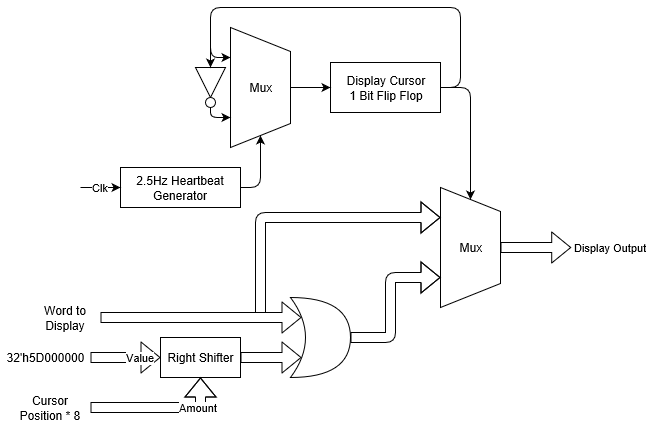

The diagram above was exported from draw.io. Its source (the exported page's mxGraphModel, read from the mxfile embedded in the PNG):
<mxGraphModel grid="1" shadow="0" math="0" pageHeight="1169" pageWidth="827" pageScale="1" page="1" fold="1" arrows="1" connect="1" tooltips="1" guides="1" gridSize="10" dy="510" dx="1581">
  <root>
    <mxCell id="0" />
    <mxCell id="1" parent="0" />
    <mxCell id="pYSVDgNg2lrLsT2Wtuty-5" parent="1" edge="1" source="pYSVDgNg2lrLsT2Wtuty-1" target="pYSVDgNg2lrLsT2Wtuty-3" style="edgeStyle=orthogonalEdgeStyle;rounded=1;orthogonalLoop=1;jettySize=auto;html=1;exitX=1;exitY=0.5;exitDx=0;exitDy=0;entryX=0.25;entryY=1;entryDx=0;entryDy=0;">
      <mxGeometry as="geometry" relative="1">
        <Array as="points">
          <mxPoint x="340" y="150" />
          <mxPoint x="340" y="70" />
          <mxPoint x="90" y="70" />
          <mxPoint x="90" y="120" />
        </Array>
      </mxGeometry>
    </mxCell>
    <mxCell id="eVoX9We8cNWsGdoVhQLV-2" parent="1" edge="1" source="pYSVDgNg2lrLsT2Wtuty-1" target="eVoX9We8cNWsGdoVhQLV-1" style="edgeStyle=orthogonalEdgeStyle;rounded=1;orthogonalLoop=1;jettySize=auto;html=1;exitX=1;exitY=0.5;exitDx=0;exitDy=0;entryX=0;entryY=0.5;entryDx=0;entryDy=0;">
      <mxGeometry as="geometry" relative="1" />
    </mxCell>
    <mxCell id="pYSVDgNg2lrLsT2Wtuty-1" value="Display Cursor&lt;br&gt;1 Bit Flip Flop&lt;br&gt;" parent="1" style="rounded=0;whiteSpace=wrap;html=1;" vertex="1">
      <mxGeometry as="geometry" x="210" y="125" width="110" height="50" />
    </mxCell>
    <mxCell id="pYSVDgNg2lrLsT2Wtuty-15" parent="1" edge="1" source="pYSVDgNg2lrLsT2Wtuty-2" target="pYSVDgNg2lrLsT2Wtuty-3" style="edgeStyle=orthogonalEdgeStyle;rounded=1;orthogonalLoop=1;jettySize=auto;html=1;exitX=1;exitY=0.5;exitDx=0;exitDy=0;entryX=1;entryY=0.5;entryDx=0;entryDy=0;">
      <mxGeometry as="geometry" relative="1" />
    </mxCell>
    <mxCell id="pYSVDgNg2lrLsT2Wtuty-2" value="2.5Hz Heartbeat Generator" parent="1" style="rounded=0;whiteSpace=wrap;html=1;" vertex="1">
      <mxGeometry as="geometry" y="230" width="120" height="40" />
    </mxCell>
    <mxCell id="pYSVDgNg2lrLsT2Wtuty-4" parent="1" edge="1" source="pYSVDgNg2lrLsT2Wtuty-3" target="pYSVDgNg2lrLsT2Wtuty-1" style="edgeStyle=orthogonalEdgeStyle;rounded=0;orthogonalLoop=1;jettySize=auto;html=1;exitX=0.5;exitY=0;exitDx=0;exitDy=0;entryX=0;entryY=0.5;entryDx=0;entryDy=0;">
      <mxGeometry as="geometry" relative="1" />
    </mxCell>
    <mxCell id="pYSVDgNg2lrLsT2Wtuty-3" value="Mux" parent="1" style="shape=trapezoid;perimeter=trapezoidPerimeter;whiteSpace=wrap;html=1;direction=south;" vertex="1">
      <mxGeometry as="geometry" x="110" y="90" width="60" height="120" />
    </mxCell>
    <mxCell id="pYSVDgNg2lrLsT2Wtuty-11" value="" parent="1" style="group" vertex="1" connectable="0">
      <mxGeometry as="geometry" x="75" y="130" width="30" height="40" />
    </mxCell>
    <mxCell id="pYSVDgNg2lrLsT2Wtuty-6" value="" parent="pYSVDgNg2lrLsT2Wtuty-11" style="triangle;whiteSpace=wrap;html=1;direction=south;" vertex="1">
      <mxGeometry as="geometry" width="30" height="30" />
    </mxCell>
    <mxCell id="pYSVDgNg2lrLsT2Wtuty-7" value="" parent="pYSVDgNg2lrLsT2Wtuty-11" style="ellipse;whiteSpace=wrap;html=1;aspect=fixed;direction=south;" vertex="1">
      <mxGeometry as="geometry" x="10" y="30" width="10" height="10" />
    </mxCell>
    <mxCell id="pYSVDgNg2lrLsT2Wtuty-12" parent="1" edge="1" source="pYSVDgNg2lrLsT2Wtuty-7" target="pYSVDgNg2lrLsT2Wtuty-3" style="edgeStyle=orthogonalEdgeStyle;rounded=1;orthogonalLoop=1;jettySize=auto;html=1;exitX=1;exitY=0.5;exitDx=0;exitDy=0;entryX=0.75;entryY=1;entryDx=0;entryDy=0;">
      <mxGeometry as="geometry" relative="1">
        <Array as="points">
          <mxPoint x="90" y="180" />
        </Array>
      </mxGeometry>
    </mxCell>
    <mxCell id="pYSVDgNg2lrLsT2Wtuty-13" value="" parent="1" edge="1" target="pYSVDgNg2lrLsT2Wtuty-6" style="endArrow=classic;html=1;entryX=0;entryY=0.5;entryDx=0;entryDy=0;">
      <mxGeometry as="geometry" relative="1" width="50" height="50">
        <mxPoint as="sourcePoint" x="90" y="90" />
        <mxPoint as="targetPoint" x="60" y="170" />
      </mxGeometry>
    </mxCell>
    <mxCell id="pYSVDgNg2lrLsT2Wtuty-14" value="Clk" parent="1" edge="1" target="pYSVDgNg2lrLsT2Wtuty-2" style="endArrow=classic;html=1;entryX=0;entryY=0.5;entryDx=0;entryDy=0;">
      <mxGeometry as="geometry" relative="1" width="50" height="50">
        <mxPoint as="sourcePoint" x="-40" y="250" />
        <mxPoint as="targetPoint" x="-30" y="250" />
      </mxGeometry>
    </mxCell>
    <mxCell id="eVoX9We8cNWsGdoVhQLV-1" value="Mux" parent="1" style="shape=trapezoid;perimeter=trapezoidPerimeter;whiteSpace=wrap;html=1;direction=south;" vertex="1">
      <mxGeometry as="geometry" x="320" y="250" width="60" height="120" />
    </mxCell>
    <mxCell id="eVoX9We8cNWsGdoVhQLV-3" value="" parent="1" style="shape=xor;whiteSpace=wrap;html=1;" vertex="1">
      <mxGeometry as="geometry" x="170" y="360" width="60" height="80" />
    </mxCell>
    <mxCell id="eVoX9We8cNWsGdoVhQLV-5" value="" parent="1" edge="1" target="eVoX9We8cNWsGdoVhQLV-1" style="shape=flexArrow;endArrow=classic;html=1;entryX=0.25;entryY=1;entryDx=0;entryDy=0;">
      <mxGeometry as="geometry" relative="1" width="50" height="50">
        <mxPoint as="sourcePoint" x="140" y="380" />
        <mxPoint as="targetPoint" x="210" y="280" />
        <Array as="points">
          <mxPoint x="140" y="280" />
        </Array>
      </mxGeometry>
    </mxCell>
    <mxCell id="eVoX9We8cNWsGdoVhQLV-6" value="" parent="1" edge="1" source="eVoX9We8cNWsGdoVhQLV-3" target="eVoX9We8cNWsGdoVhQLV-1" style="shape=flexArrow;endArrow=classic;html=1;exitX=1;exitY=0.5;exitDx=0;exitDy=0;exitPerimeter=0;entryX=0.75;entryY=1;entryDx=0;entryDy=0;">
      <mxGeometry as="geometry" relative="1" width="50" height="50">
        <mxPoint as="sourcePoint" x="280" y="480" />
        <mxPoint as="targetPoint" x="330" y="430" />
        <Array as="points">
          <mxPoint x="270" y="400" />
          <mxPoint x="270" y="340" />
        </Array>
      </mxGeometry>
    </mxCell>
    <mxCell id="eVoX9We8cNWsGdoVhQLV-8" value="" parent="1" edge="1" target="eVoX9We8cNWsGdoVhQLV-3" style="shape=flexArrow;endArrow=classic;html=1;entryX=0.175;entryY=0.75;entryDx=0;entryDy=0;entryPerimeter=0;">
      <mxGeometry as="geometry" relative="1" width="50" height="50">
        <mxPoint as="sourcePoint" x="120" y="420" />
        <mxPoint as="targetPoint" x="50" y="440" />
      </mxGeometry>
    </mxCell>
    <mxCell id="eVoX9We8cNWsGdoVhQLV-9" value="Right Shifter" parent="1" style="rounded=0;whiteSpace=wrap;html=1;" vertex="1">
      <mxGeometry as="geometry" x="40" y="400" width="80" height="40" />
    </mxCell>
    <mxCell id="eVoX9We8cNWsGdoVhQLV-4" value="" parent="1" edge="1" target="eVoX9We8cNWsGdoVhQLV-3" style="shape=flexArrow;endArrow=classic;html=1;entryX=0.175;entryY=0.25;entryDx=0;entryDy=0;entryPerimeter=0;fillColor=#ffffff;">
      <mxGeometry as="geometry" relative="1" width="50" height="50">
        <mxPoint as="sourcePoint" x="-20" y="380" />
        <mxPoint as="targetPoint" x="120" y="420" />
      </mxGeometry>
    </mxCell>
    <mxCell id="eVoX9We8cNWsGdoVhQLV-10" value="Value" parent="1" edge="1" source="eVoX9We8cNWsGdoVhQLV-12" target="eVoX9We8cNWsGdoVhQLV-9" style="shape=flexArrow;endArrow=classic;html=1;fillColor=#ffffff;entryX=0;entryY=0.5;entryDx=0;entryDy=0;exitX=1;exitY=0.5;exitDx=0;exitDy=0;">
      <mxGeometry as="geometry" relative="1" x="0.4286" width="50" height="50">
        <mxPoint as="sourcePoint" x="-50" y="420" />
        <mxPoint as="targetPoint" x="-20" y="420" />
        <mxPoint as="offset" />
      </mxGeometry>
    </mxCell>
    <mxCell id="eVoX9We8cNWsGdoVhQLV-11" value="Amount" parent="1" edge="1" source="eVoX9We8cNWsGdoVhQLV-14" target="eVoX9We8cNWsGdoVhQLV-9" style="shape=flexArrow;endArrow=classic;html=1;fillColor=#ffffff;entryX=0.5;entryY=1;entryDx=0;entryDy=0;exitX=1;exitY=0.5;exitDx=0;exitDy=0;">
      <mxGeometry as="geometry" relative="1" x="0.5385" width="50" height="50">
        <mxPoint as="sourcePoint" x="-20" y="470" />
        <mxPoint as="targetPoint" x="60" y="480" />
        <Array as="points">
          <mxPoint x="80" y="470" />
        </Array>
        <mxPoint as="offset" />
      </mxGeometry>
    </mxCell>
    <mxCell id="eVoX9We8cNWsGdoVhQLV-12" value="32'h5D000000&lt;br&gt;" parent="1" style="text;html=1;strokeColor=none;fillColor=none;align=center;verticalAlign=middle;whiteSpace=wrap;rounded=0;" vertex="1">
      <mxGeometry as="geometry" x="-120" y="410" width="90" height="20" />
    </mxCell>
    <mxCell id="eVoX9We8cNWsGdoVhQLV-14" value="Cursor Position * 8&lt;br&gt;" parent="1" style="text;html=1;strokeColor=none;fillColor=none;align=center;verticalAlign=middle;whiteSpace=wrap;rounded=0;" vertex="1">
      <mxGeometry as="geometry" x="-110" y="460" width="80" height="20" />
    </mxCell>
    <mxCell id="eVoX9We8cNWsGdoVhQLV-15" value="Word to Display&lt;br&gt;" parent="1" style="text;html=1;strokeColor=none;fillColor=none;align=center;verticalAlign=middle;whiteSpace=wrap;rounded=0;" vertex="1">
      <mxGeometry as="geometry" x="-90" y="370" width="70" height="20" />
    </mxCell>
    <mxCell id="eVoX9We8cNWsGdoVhQLV-16" value="Display Output" parent="1" edge="1" source="eVoX9We8cNWsGdoVhQLV-1" style="shape=flexArrow;endArrow=classic;html=1;fillColor=#ffffff;">
      <mxGeometry as="geometry" relative="1" x="1" y="39" width="50" height="50">
        <mxPoint as="sourcePoint" x="380" y="360" />
        <mxPoint as="targetPoint" x="450.71067811865475" y="310" />
        <mxPoint as="offset" x="39" y="39" />
      </mxGeometry>
    </mxCell>
  </root>
</mxGraphModel>